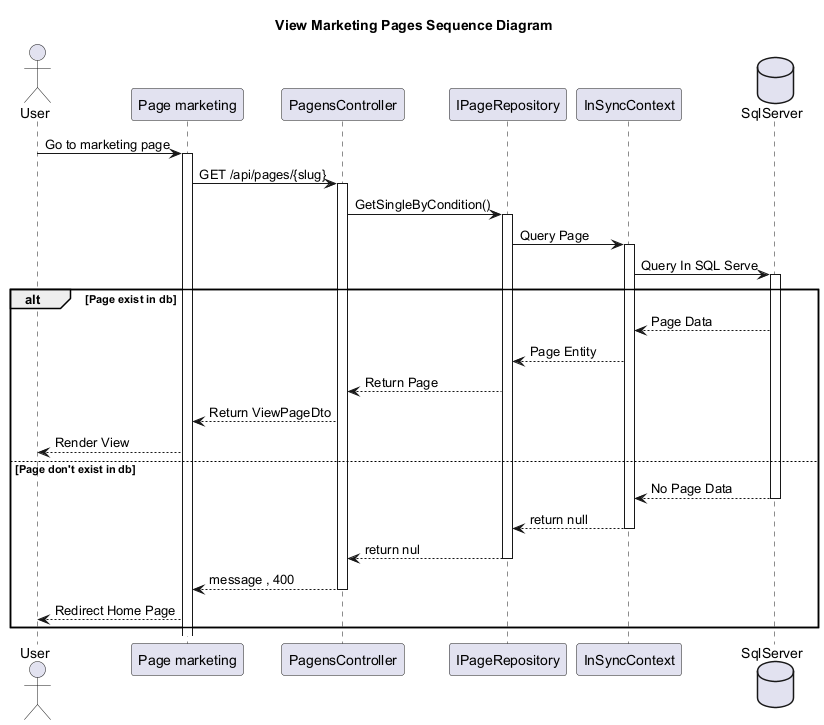

The diagram above was rendered by PlantUML. Its source (embedded in the PNG):
@startuml ViewMarketingPageSequenceDiagram
skinparam classAttributeIconSize 0
Title View Marketing Pages Sequence Diagram
'Character	Visibility
'-			private
'#			protected
'~			package private
'+			public

'Extension	<|--	Quan hệ mở rộng từ (là extends hoặc implements nhưng ko có annotations trong code)
'Composition	*--	 Quan hệ gắn kết chặt chẽ : part - of
'Aggregation	o--	Quan hệ liên kết giữa hai thực thể : use, has

' Include các file vào trong file để sử dụng'
    actor "User" as U
    participant "Page marketing" as Pmk
    participant "PagensController" as PageController
    participant "IPageRepository" as IPageRepo
    participant "InSyncContext" as ISContext
    database "SqlServer" as Db

    
        U -> Pmk :  Go to marketing page
        activate Pmk

        Pmk -> PageController : GET /api/pages/{slug}
        activate PageController
        PageController -> IPageRepo : GetSingleByCondition()
        activate IPageRepo
        IPageRepo -> ISContext : Query Page
        activate ISContext
        ISContext -> Db : Query In SQL Serve
        activate Db

        ' Chiều trả về từ SQL Server đến User
        alt Page exist in db
            Db --> ISContext : Page Data
            ISContext --> IPageRepo : Page Entity
            IPageRepo --> PageController : Return Page 
            PageController --> Pmk : Return ViewPageDto
            Pmk --> U : Render View
        else Page don't exist in db
            Db --> ISContext : No Page Data
            deactivate Db
            ISContext --> IPageRepo : return null
            deactivate ISContext
            IPageRepo --> PageController : return nul 
            deactivate IPageRepo
            PageController --> Pmk : message , 400
            deactivate PageController
            Pmk --> U : Redirect Home Page
        end

@enduml